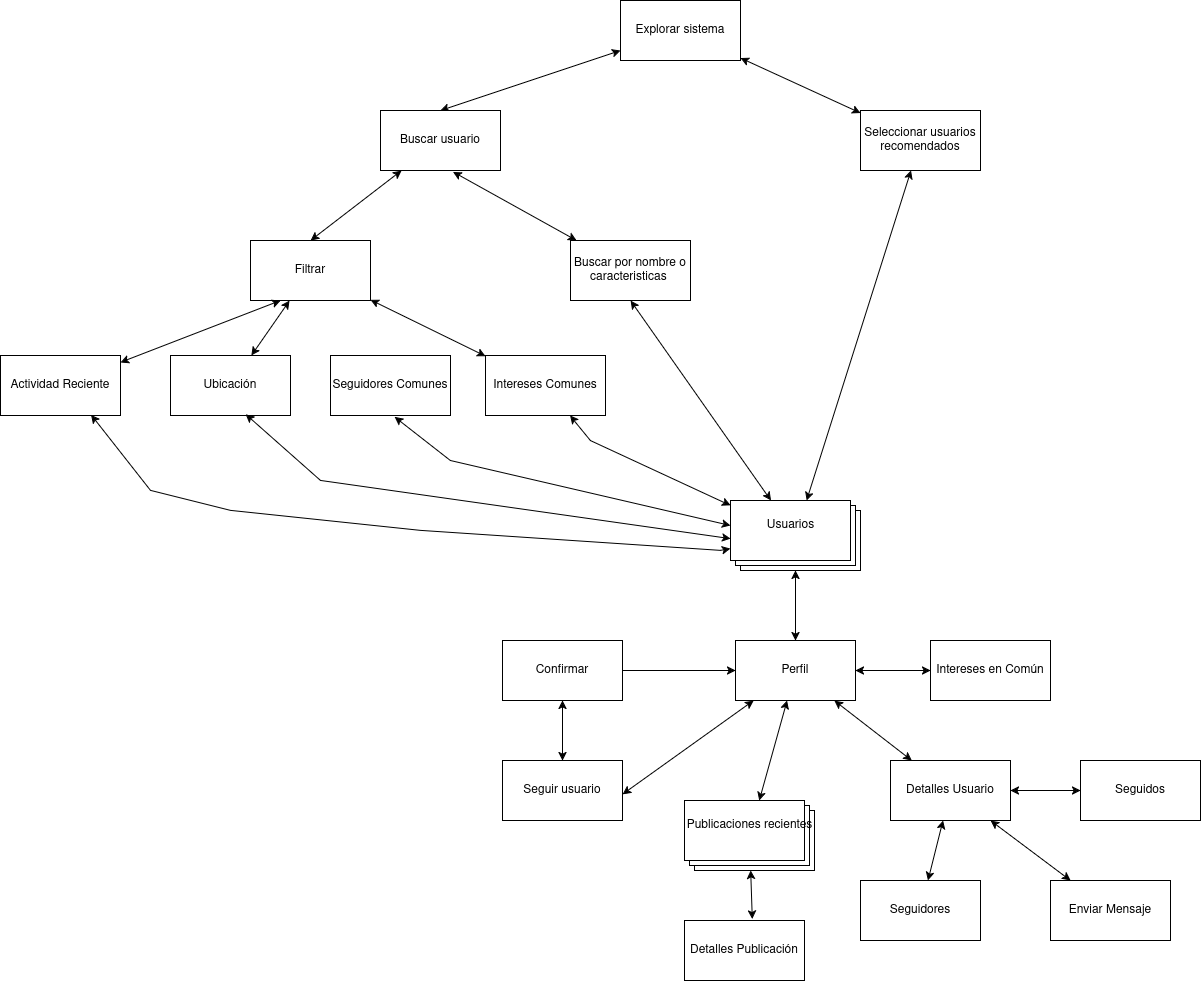

The diagram above was exported from draw.io. Its source (the exported page's mxGraphModel, read from the mxfile embedded in the PNG):
<mxGraphModel dx="1829" dy="579" grid="1" gridSize="10" guides="1" tooltips="1" connect="0" arrows="1" fold="1" page="1" pageScale="1" pageWidth="827" pageHeight="1169" math="0" shadow="0">
  <root>
    <mxCell id="0" />
    <mxCell id="1" parent="0" />
    <mxCell id="OZq2WOJNOinHEOBG72xo-3" style="rounded=0;orthogonalLoop=1;jettySize=auto;html=1;entryX=0.5;entryY=0;entryDx=0;entryDy=0;strokeColor=default;startArrow=classic;startFill=1;" parent="1" source="OZq2WOJNOinHEOBG72xo-1" target="OZq2WOJNOinHEOBG72xo-2" edge="1">
      <mxGeometry relative="1" as="geometry" />
    </mxCell>
    <mxCell id="OZq2WOJNOinHEOBG72xo-1" value="Explorar sistema" style="rounded=0;whiteSpace=wrap;html=1;" parent="1" vertex="1">
      <mxGeometry x="360" y="60" width="120" height="60" as="geometry" />
    </mxCell>
    <mxCell id="OZq2WOJNOinHEOBG72xo-6" style="rounded=0;orthogonalLoop=1;jettySize=auto;html=1;entryX=0.5;entryY=0;entryDx=0;entryDy=0;startArrow=classic;startFill=1;" parent="1" source="OZq2WOJNOinHEOBG72xo-2" target="OZq2WOJNOinHEOBG72xo-5" edge="1">
      <mxGeometry relative="1" as="geometry" />
    </mxCell>
    <mxCell id="OZq2WOJNOinHEOBG72xo-2" value="Buscar usuario" style="rounded=0;whiteSpace=wrap;html=1;strokeColor=default;" parent="1" vertex="1">
      <mxGeometry x="120" y="170" width="120" height="60" as="geometry" />
    </mxCell>
    <mxCell id="OZq2WOJNOinHEOBG72xo-31" style="rounded=0;orthogonalLoop=1;jettySize=auto;html=1;startArrow=classic;startFill=1;" parent="1" source="OZq2WOJNOinHEOBG72xo-5" target="OZq2WOJNOinHEOBG72xo-29" edge="1">
      <mxGeometry relative="1" as="geometry" />
    </mxCell>
    <mxCell id="OZq2WOJNOinHEOBG72xo-34" style="rounded=0;orthogonalLoop=1;jettySize=auto;html=1;startArrow=classic;startFill=1;" parent="1" source="OZq2WOJNOinHEOBG72xo-5" target="OZq2WOJNOinHEOBG72xo-30" edge="1">
      <mxGeometry relative="1" as="geometry" />
    </mxCell>
    <mxCell id="OZq2WOJNOinHEOBG72xo-5" value="Filtrar" style="rounded=0;whiteSpace=wrap;html=1;strokeColor=default;" parent="1" vertex="1">
      <mxGeometry x="-10" y="300" width="120" height="60" as="geometry" />
    </mxCell>
    <mxCell id="OZq2WOJNOinHEOBG72xo-18" value="Perfil" style="rounded=0;whiteSpace=wrap;html=1;strokeColor=default;" parent="1" vertex="1">
      <mxGeometry x="475" y="700" width="120" height="60" as="geometry" />
    </mxCell>
    <mxCell id="OZq2WOJNOinHEOBG72xo-48" style="rounded=0;orthogonalLoop=1;jettySize=auto;html=1;startArrow=classic;startFill=1;" parent="1" source="OZq2WOJNOinHEOBG72xo-21" target="OZq2WOJNOinHEOBG72xo-25" edge="1">
      <mxGeometry relative="1" as="geometry" />
    </mxCell>
    <mxCell id="OZq2WOJNOinHEOBG72xo-21" value="Seleccionar usuarios recomendados" style="rounded=0;whiteSpace=wrap;html=1;strokeColor=default;" parent="1" vertex="1">
      <mxGeometry x="600" y="170" width="120" height="60" as="geometry" />
    </mxCell>
    <mxCell id="OZq2WOJNOinHEOBG72xo-22" style="rounded=0;orthogonalLoop=1;jettySize=auto;html=1;startArrow=classic;startFill=1;" parent="1" source="OZq2WOJNOinHEOBG72xo-21" target="OZq2WOJNOinHEOBG72xo-1" edge="1">
      <mxGeometry relative="1" as="geometry" />
    </mxCell>
    <mxCell id="OZq2WOJNOinHEOBG72xo-23" value="Buscar por nombre o caracteristicas&amp;nbsp;" style="rounded=0;whiteSpace=wrap;html=1;strokeColor=default;" parent="1" vertex="1">
      <mxGeometry x="310" y="300" width="120" height="60" as="geometry" />
    </mxCell>
    <mxCell id="OZq2WOJNOinHEOBG72xo-24" style="rounded=0;orthogonalLoop=1;jettySize=auto;html=1;entryX=0.605;entryY=1.023;entryDx=0;entryDy=0;entryPerimeter=0;startArrow=classic;startFill=1;" parent="1" source="OZq2WOJNOinHEOBG72xo-23" target="OZq2WOJNOinHEOBG72xo-2" edge="1">
      <mxGeometry relative="1" as="geometry" />
    </mxCell>
    <mxCell id="OZq2WOJNOinHEOBG72xo-26" style="rounded=0;orthogonalLoop=1;jettySize=auto;html=1;entryX=0.5;entryY=1;entryDx=0;entryDy=0;startArrow=classic;startFill=1;" parent="1" source="OZq2WOJNOinHEOBG72xo-25" target="OZq2WOJNOinHEOBG72xo-23" edge="1">
      <mxGeometry relative="1" as="geometry" />
    </mxCell>
    <mxCell id="OZq2WOJNOinHEOBG72xo-35" style="rounded=0;orthogonalLoop=1;jettySize=auto;html=1;entryX=0.5;entryY=0;entryDx=0;entryDy=0;startArrow=classic;startFill=1;" parent="1" source="OZq2WOJNOinHEOBG72xo-25" target="OZq2WOJNOinHEOBG72xo-18" edge="1">
      <mxGeometry relative="1" as="geometry">
        <mxPoint x="570" y="699.9954545454545" as="sourcePoint" />
      </mxGeometry>
    </mxCell>
    <mxCell id="OZq2WOJNOinHEOBG72xo-25" value="" style="verticalLabelPosition=bottom;verticalAlign=top;html=1;shape=mxgraph.basic.layered_rect;dx=10;outlineConnect=0;whiteSpace=wrap;" parent="1" vertex="1">
      <mxGeometry x="470" y="560" width="130" height="70" as="geometry" />
    </mxCell>
    <mxCell id="OZq2WOJNOinHEOBG72xo-27" value="Usuarios" style="text;html=1;align=center;verticalAlign=middle;resizable=0;points=[];autosize=1;strokeColor=none;fillColor=none;" parent="1" vertex="1">
      <mxGeometry x="495" y="570" width="70" height="30" as="geometry" />
    </mxCell>
    <mxCell id="OZq2WOJNOinHEOBG72xo-32" style="rounded=0;orthogonalLoop=1;jettySize=auto;html=1;entryX=0.25;entryY=1;entryDx=0;entryDy=0;startArrow=classic;startFill=1;" parent="1" source="OZq2WOJNOinHEOBG72xo-28" target="OZq2WOJNOinHEOBG72xo-5" edge="1">
      <mxGeometry relative="1" as="geometry" />
    </mxCell>
    <mxCell id="OZq2WOJNOinHEOBG72xo-28" value="Actividad Reciente" style="rounded=0;whiteSpace=wrap;html=1;strokeColor=default;" parent="1" vertex="1">
      <mxGeometry x="-260" y="415" width="120" height="60" as="geometry" />
    </mxCell>
    <mxCell id="OZq2WOJNOinHEOBG72xo-29" value="Intereses Comunes" style="rounded=0;whiteSpace=wrap;html=1;strokeColor=default;" parent="1" vertex="1">
      <mxGeometry x="225" y="415" width="120" height="60" as="geometry" />
    </mxCell>
    <mxCell id="OZq2WOJNOinHEOBG72xo-30" value="Ubicación" style="rounded=0;whiteSpace=wrap;html=1;strokeColor=default;" parent="1" vertex="1">
      <mxGeometry x="-90" y="415" width="120" height="60" as="geometry" />
    </mxCell>
    <mxCell id="OZq2WOJNOinHEOBG72xo-50" value="Seguir usuario" style="rounded=0;whiteSpace=wrap;html=1;strokeColor=default;" parent="1" vertex="1">
      <mxGeometry x="242" y="820" width="120" height="60" as="geometry" />
    </mxCell>
    <mxCell id="OZq2WOJNOinHEOBG72xo-52" style="rounded=0;orthogonalLoop=1;jettySize=auto;html=1;entryX=1;entryY=0.563;entryDx=0;entryDy=0;entryPerimeter=0;startArrow=classic;startFill=1;" parent="1" source="OZq2WOJNOinHEOBG72xo-18" target="OZq2WOJNOinHEOBG72xo-50" edge="1">
      <mxGeometry relative="1" as="geometry" />
    </mxCell>
    <mxCell id="wLdPL2CjIZy2S-wrYmb9-8" style="edgeStyle=orthogonalEdgeStyle;rounded=0;orthogonalLoop=1;jettySize=auto;html=1;" parent="1" source="OZq2WOJNOinHEOBG72xo-53" target="OZq2WOJNOinHEOBG72xo-18" edge="1">
      <mxGeometry relative="1" as="geometry" />
    </mxCell>
    <mxCell id="OZq2WOJNOinHEOBG72xo-53" value="Confirmar" style="rounded=0;whiteSpace=wrap;html=1;strokeColor=default;" parent="1" vertex="1">
      <mxGeometry x="242" y="700" width="120" height="60" as="geometry" />
    </mxCell>
    <mxCell id="OZq2WOJNOinHEOBG72xo-54" value="Detalles Usuario" style="rounded=0;whiteSpace=wrap;html=1;strokeColor=default;" parent="1" vertex="1">
      <mxGeometry x="630" y="820" width="120" height="60" as="geometry" />
    </mxCell>
    <mxCell id="OZq2WOJNOinHEOBG72xo-55" style="rounded=0;orthogonalLoop=1;jettySize=auto;html=1;startArrow=classic;startFill=1;" parent="1" source="OZq2WOJNOinHEOBG72xo-50" target="OZq2WOJNOinHEOBG72xo-53" edge="1">
      <mxGeometry relative="1" as="geometry">
        <mxPoint x="332" y="720" as="targetPoint" />
      </mxGeometry>
    </mxCell>
    <mxCell id="OZq2WOJNOinHEOBG72xo-59" value="Intereses en Común" style="rounded=0;whiteSpace=wrap;html=1;strokeColor=default;" parent="1" vertex="1">
      <mxGeometry x="670" y="700" width="120" height="60" as="geometry" />
    </mxCell>
    <mxCell id="OZq2WOJNOinHEOBG72xo-70" value="Detalles Publicación" style="rounded=0;whiteSpace=wrap;html=1;strokeColor=default;" parent="1" vertex="1">
      <mxGeometry x="424" y="980" width="120" height="60" as="geometry" />
    </mxCell>
    <mxCell id="OZq2WOJNOinHEOBG72xo-71" style="rounded=0;orthogonalLoop=1;jettySize=auto;html=1;entryX=0.565;entryY=-0.026;entryDx=0;entryDy=0;entryPerimeter=0;startArrow=classic;startFill=1;" parent="1" source="OZq2WOJNOinHEOBG72xo-65" target="OZq2WOJNOinHEOBG72xo-70" edge="1">
      <mxGeometry relative="1" as="geometry" />
    </mxCell>
    <mxCell id="wLdPL2CjIZy2S-wrYmb9-1" value="Seguidores Comunes" style="rounded=0;whiteSpace=wrap;html=1;strokeColor=default;" parent="1" vertex="1">
      <mxGeometry x="70" y="415" width="120" height="60" as="geometry" />
    </mxCell>
    <mxCell id="wLdPL2CjIZy2S-wrYmb9-4" value="" style="endArrow=classic;startArrow=classic;html=1;rounded=0;entryX=0.534;entryY=1.022;entryDx=0;entryDy=0;entryPerimeter=0;" parent="1" target="wLdPL2CjIZy2S-wrYmb9-1" edge="1">
      <mxGeometry width="50" height="50" relative="1" as="geometry">
        <mxPoint x="470" y="585" as="sourcePoint" />
        <mxPoint x="145.52941176470586" y="490.0000000000001" as="targetPoint" />
        <Array as="points">
          <mxPoint x="190" y="520" />
        </Array>
      </mxGeometry>
    </mxCell>
    <mxCell id="wLdPL2CjIZy2S-wrYmb9-5" value="" style="endArrow=classic;startArrow=classic;html=1;rounded=0;entryX=0.627;entryY=0.981;entryDx=0;entryDy=0;entryPerimeter=0;" parent="1" target="OZq2WOJNOinHEOBG72xo-30" edge="1">
      <mxGeometry width="50" height="50" relative="1" as="geometry">
        <mxPoint x="470" y="598.2079207920792" as="sourcePoint" />
        <mxPoint x="-12.85714285714289" y="484.0000000000001" as="targetPoint" />
        <Array as="points">
          <mxPoint x="60" y="540" />
        </Array>
      </mxGeometry>
    </mxCell>
    <mxCell id="wLdPL2CjIZy2S-wrYmb9-6" value="" style="endArrow=classic;startArrow=classic;html=1;rounded=0;entryX=0.755;entryY=0.989;entryDx=0;entryDy=0;entryPerimeter=0;" parent="1" source="OZq2WOJNOinHEOBG72xo-25" target="OZq2WOJNOinHEOBG72xo-28" edge="1">
      <mxGeometry width="50" height="50" relative="1" as="geometry">
        <mxPoint x="370" y="630.38" as="sourcePoint" />
        <mxPoint x="-170" y="480" as="targetPoint" />
        <Array as="points">
          <mxPoint x="460" y="610" />
          <mxPoint x="160" y="590" />
          <mxPoint x="-30" y="570" />
          <mxPoint x="-110" y="550" />
        </Array>
      </mxGeometry>
    </mxCell>
    <mxCell id="wLdPL2CjIZy2S-wrYmb9-7" value="" style="endArrow=classic;startArrow=classic;html=1;rounded=0;" parent="1" source="OZq2WOJNOinHEOBG72xo-25" target="OZq2WOJNOinHEOBG72xo-29" edge="1">
      <mxGeometry width="50" height="50" relative="1" as="geometry">
        <mxPoint x="490" y="598" as="sourcePoint" />
        <mxPoint x="50" y="481" as="targetPoint" />
        <Array as="points">
          <mxPoint x="330" y="500" />
        </Array>
      </mxGeometry>
    </mxCell>
    <mxCell id="wLdPL2CjIZy2S-wrYmb9-9" value="" style="group" parent="1" connectable="0" vertex="1">
      <mxGeometry x="414" y="860" width="150" height="70" as="geometry" />
    </mxCell>
    <mxCell id="OZq2WOJNOinHEOBG72xo-65" value="" style="verticalLabelPosition=bottom;verticalAlign=top;html=1;shape=mxgraph.basic.layered_rect;dx=10;outlineConnect=0;whiteSpace=wrap;" parent="wLdPL2CjIZy2S-wrYmb9-9" vertex="1">
      <mxGeometry x="10" width="130" height="70" as="geometry" />
    </mxCell>
    <mxCell id="OZq2WOJNOinHEOBG72xo-68" value="Publicaciones recientes" style="text;html=1;align=center;verticalAlign=middle;resizable=0;points=[];autosize=1;strokeColor=none;fillColor=none;" parent="wLdPL2CjIZy2S-wrYmb9-9" vertex="1">
      <mxGeometry y="10" width="150" height="30" as="geometry" />
    </mxCell>
    <mxCell id="wLdPL2CjIZy2S-wrYmb9-11" style="rounded=0;orthogonalLoop=1;jettySize=auto;html=1;startArrow=classic;startFill=1;" parent="1" source="OZq2WOJNOinHEOBG72xo-18" target="OZq2WOJNOinHEOBG72xo-65" edge="1">
      <mxGeometry relative="1" as="geometry">
        <mxPoint x="503" y="770" as="sourcePoint" />
        <mxPoint x="372" y="864" as="targetPoint" />
      </mxGeometry>
    </mxCell>
    <mxCell id="wLdPL2CjIZy2S-wrYmb9-12" style="rounded=0;orthogonalLoop=1;jettySize=auto;html=1;startArrow=classic;startFill=1;" parent="1" source="OZq2WOJNOinHEOBG72xo-18" target="OZq2WOJNOinHEOBG72xo-59" edge="1">
      <mxGeometry relative="1" as="geometry">
        <mxPoint x="537" y="770" as="sourcePoint" />
        <mxPoint x="509" y="870" as="targetPoint" />
      </mxGeometry>
    </mxCell>
    <mxCell id="wLdPL2CjIZy2S-wrYmb9-13" style="rounded=0;orthogonalLoop=1;jettySize=auto;html=1;startArrow=classic;startFill=1;" parent="1" source="OZq2WOJNOinHEOBG72xo-18" target="OZq2WOJNOinHEOBG72xo-54" edge="1">
      <mxGeometry relative="1" as="geometry">
        <mxPoint x="537" y="770" as="sourcePoint" />
        <mxPoint x="509" y="870" as="targetPoint" />
      </mxGeometry>
    </mxCell>
    <mxCell id="wLdPL2CjIZy2S-wrYmb9-14" value="Seguidores" style="rounded=0;whiteSpace=wrap;html=1;strokeColor=default;" parent="1" vertex="1">
      <mxGeometry x="600" y="940" width="120" height="60" as="geometry" />
    </mxCell>
    <mxCell id="wLdPL2CjIZy2S-wrYmb9-15" value="Enviar Mensaje" style="rounded=0;whiteSpace=wrap;html=1;strokeColor=default;" parent="1" vertex="1">
      <mxGeometry x="790" y="940" width="120" height="60" as="geometry" />
    </mxCell>
    <mxCell id="wLdPL2CjIZy2S-wrYmb9-16" value="Seguidos" style="rounded=0;whiteSpace=wrap;html=1;strokeColor=default;" parent="1" vertex="1">
      <mxGeometry x="820" y="820" width="120" height="60" as="geometry" />
    </mxCell>
    <mxCell id="wLdPL2CjIZy2S-wrYmb9-17" style="rounded=0;orthogonalLoop=1;jettySize=auto;html=1;startArrow=classic;startFill=1;" parent="1" source="OZq2WOJNOinHEOBG72xo-54" target="wLdPL2CjIZy2S-wrYmb9-15" edge="1">
      <mxGeometry relative="1" as="geometry">
        <mxPoint x="584" y="770" as="sourcePoint" />
        <mxPoint x="661" y="830" as="targetPoint" />
      </mxGeometry>
    </mxCell>
    <mxCell id="wLdPL2CjIZy2S-wrYmb9-18" style="rounded=0;orthogonalLoop=1;jettySize=auto;html=1;startArrow=classic;startFill=1;" parent="1" source="OZq2WOJNOinHEOBG72xo-54" target="wLdPL2CjIZy2S-wrYmb9-14" edge="1">
      <mxGeometry relative="1" as="geometry">
        <mxPoint x="740" y="890" as="sourcePoint" />
        <mxPoint x="820" y="950" as="targetPoint" />
      </mxGeometry>
    </mxCell>
    <mxCell id="wLdPL2CjIZy2S-wrYmb9-19" style="rounded=0;orthogonalLoop=1;jettySize=auto;html=1;startArrow=classic;startFill=1;" parent="1" source="OZq2WOJNOinHEOBG72xo-54" target="wLdPL2CjIZy2S-wrYmb9-16" edge="1">
      <mxGeometry relative="1" as="geometry">
        <mxPoint x="693" y="890" as="sourcePoint" />
        <mxPoint x="678" y="950" as="targetPoint" />
      </mxGeometry>
    </mxCell>
  </root>
</mxGraphModel>